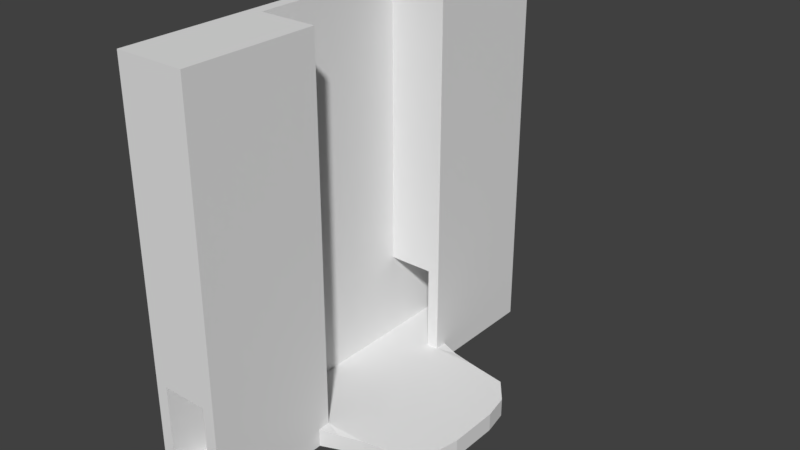 # Source: Scene.blend  (saved by Blender 2.79.0; exported with 4.5.12 LTS)
import bpy
from mathutils import Matrix  # noqa: F401  (used for matrix-valued properties, if any)

bpy.ops.wm.read_factory_settings(use_empty=True)
scene = bpy.context.scene
scene.name = 'Scene'

# ---- collections
col_collection_1 = bpy.data.collections.new('Collection 1'); scene.collection.children.link(col_collection_1)

# ---- materials (node trees are filled in below, after node groups)
mat_material_001 = bpy.data.materials.new('Material.001')
mat_material_001.alpha_threshold = 0.0
mat_material_001.use_transparent_shadow = False
mat_material_001.roughness = 0.5

# ---- material node trees

# ---- world
world_world = bpy.data.worlds.new('World'); scene.world = world_world
world_world.color = (0.05088, 0.05088, 0.05088)
world_world.use_sun_shadow = False
world_world.sun_shadow_jitter_overblur = 0.0
world_world.cycles.sampling_method = 'MANUAL'

# ---- meshes
me_cube_001 = bpy.data.meshes.new('Cube.001')
me_cube_001.from_pydata([(-1.5, -2.0, -0.2), (-1.5, -2.0, 0.2), (-1.5, 2.0, -0.2), (-1.5, 2.0, 0.2), (0.3976, -1.87, -0.1743), (0.3976, -1.87, 0.1743), (0.3976, 1.87, -0.1743), (0.3976, 1.87, 0.1743), (0.0, 2.0, -0.2), (0.0, 2.0, 0.2), (0.0, -2.0, -0.2), (0.0, -2.0, 0.2), (-1.5, 1.734, -0.2), (-1.5, -1.734, -0.2), (-1.5, -1.734, 0.2), (-1.5, 1.734, 0.2), (0.9315, -1.734, -0.2), (0.9315, 1.734, -0.2), (0.9315, 1.734, 0.2), (0.9315, -1.734, 0.2), (0.0, 1.734, 0.2), (0.0, -1.734, 0.2), (0.0, 1.734, -0.2), (0.0, -1.734, -0.2), (-0.2596, 2.0, -0.2), (-1.24, 2.0, -0.2), (-0.2596, -2.0, 0.2), (-1.24, -2.0, 0.2), (-1.24, 2.0, 0.2), (-0.2596, 2.0, 0.2), (-1.24, -2.0, -0.2), (-0.2596, -2.0, -0.2), (-0.2596, 1.734, -0.2), (-1.24, 1.734, -0.2), (-0.2596, -1.734, -0.2), (-1.24, -1.734, -0.2), (-1.24, 1.734, 0.2), (-0.2596, 1.734, 0.2), (-1.24, -1.734, 0.2), (-0.2596, -1.734, 0.2), (-1.5, 1.734, 8.289), (-1.5, 2.0, 8.289), (-1.24, -2.0, 8.289), (-1.5, -2.0, 8.289), (-0.2596, 2.0, 8.289), (0.0, 2.0, 8.289), (0.0, -1.734, 8.289), (0.0, -2.0, 8.289), (-1.5, -1.734, 8.289), (0.0, 1.734, 8.289), (-0.2596, 1.734, 8.289), (-0.2596, -1.734, 8.289), (-0.2596, -2.0, 8.289), (-1.24, 2.0, 8.289), (-1.24, 1.734, 8.289), (-1.24, -1.734, 8.289), (-1.5, 1.734, 2.042), (-1.5, 2.0, 2.042), (-1.24, 2.0, 2.042), (-1.24, 1.734, 2.042), (-0.2596, 2.0, 2.042), (0.0, 2.0, 2.042), (0.0, 1.734, 2.042), (-0.2596, 1.734, 2.042), (-0.2596, -2.0, 2.042), (-0.2596, -1.734, 2.042), (0.0, -1.734, 2.042), (0.0, -2.0, 2.042), (-1.5, -1.734, 2.042), (-1.24, -1.734, 2.042), (-1.24, -2.0, 2.042), (-1.5, -2.0, 2.042), (1.801, -1.589, -0.2), (1.801, 1.589, -0.2), (1.801, 1.589, 0.2), (1.801, -1.589, 0.2), (2.18, -1.101, -0.2), (2.18, 1.101, -0.2), (2.18, 1.101, 0.2), (2.18, -1.101, 0.2), (2.284, -0.5465, -0.2), (2.284, 0.5465, -0.2), (2.284, 0.5465, 0.2), (2.284, -0.5465, 0.2), (-1.5, -4.575, -0.2), (-1.5, -4.575, 0.2), (-1.5, 4.575, 0.2), (-1.5, 4.575, -0.2), (-1.24, 4.575, -0.2), (-1.24, -4.575, 0.2), (-0.2596, 4.575, 0.2), (0.0, 4.575, 0.2), (-0.2596, -4.575, -0.2), (0.0, -4.575, -0.2), (0.0, -4.575, 0.2), (0.0, 4.575, -0.2), (-0.2596, 4.575, -0.2), (-0.2596, -4.575, 0.2), (-1.24, 4.575, 0.2), (-1.24, -4.575, -0.2), (-1.24, -4.575, 8.289), (-1.5, -4.575, 8.289), (-0.2596, 4.575, 8.289), (0.0, 4.575, 8.289), (0.0, -4.575, 8.289), (-0.2596, -4.575, 8.289), (-1.5, 4.575, 8.289), (-1.24, 4.575, 8.289), (-0.2596, -4.575, 2.042), (-0.2596, 4.575, 2.042), (0.0, 4.575, 2.042), (-1.24, -4.575, 2.042), (-1.5, -4.575, 2.042), (0.0, -4.575, 2.042), (-1.5, 4.575, 2.042), (-1.24, 4.575, 2.042)], [], [(12, 15, 3, 2), (8, 9, 7, 6), (16, 19, 5, 4), (70, 64, 108, 111), (23, 16, 4, 10), (56, 68, 48, 40), (19, 21, 11, 5), (34, 23, 10, 31), (4, 5, 11, 10), (0, 30, 99, 84), (24, 8, 22, 32), (32, 22, 23, 34), (7, 9, 20, 18), (18, 20, 21, 19), (62, 61, 45, 49), (36, 59, 69, 38), (8, 6, 17, 22), (22, 17, 16, 23), (6, 7, 18, 17), (17, 18, 74, 73), (0, 1, 14, 13), (13, 14, 15, 12), (20, 37, 39, 21), (37, 36, 38, 39), (45, 61, 110, 103), (29, 28, 36, 37), (12, 33, 35, 13), (33, 32, 34, 35), (2, 25, 33, 12), (25, 24, 32, 33), (11, 67, 113, 94), (29, 60, 109, 90), (13, 35, 30, 0), (35, 34, 31, 30), (28, 29, 90, 98), (39, 38, 27, 26), (64, 26, 97, 108), (43, 71, 112, 101), (55, 48, 43, 42), (53, 41, 40, 54), (45, 44, 50, 49), (46, 51, 52, 47), (64, 70, 69, 65), (63, 62, 49, 50), (68, 71, 43, 48), (66, 65, 51, 46), (67, 66, 46, 47), (26, 27, 89, 97), (57, 56, 40, 41), (59, 63, 50, 54), (53, 44, 102, 107), (9, 8, 95, 91), (58, 60, 63, 59), (54, 40, 48, 55), (59, 54, 55, 69), (36, 28, 58, 59), (27, 70, 111, 89), (3, 15, 56, 57), (29, 37, 63, 60), (37, 20, 62, 63), (71, 1, 85, 112), (20, 9, 61, 62), (50, 44, 53, 54), (24, 25, 88, 96), (10, 11, 94, 93), (11, 21, 66, 67), (21, 39, 65, 66), (39, 26, 64, 65), (41, 53, 107, 106), (14, 1, 71, 68), (27, 38, 69, 70), (14, 68, 56, 15), (52, 51, 55, 42), (65, 69, 55, 51), (73, 74, 78, 77), (18, 19, 75, 74), (16, 17, 73, 72), (19, 16, 72, 75), (76, 77, 81, 80), (72, 73, 77, 76), (75, 72, 76, 79), (74, 75, 79, 78), (81, 82, 83, 80), (79, 76, 80, 83), (78, 79, 83, 82), (77, 78, 82, 81), (99, 89, 85, 84), (96, 90, 91, 95), (110, 109, 102, 103), (87, 86, 98, 88), (88, 98, 90, 96), (108, 105, 100, 111), (93, 94, 97, 92), (92, 97, 89, 99), (108, 113, 104, 105), (112, 111, 100, 101), (115, 114, 106, 107), (98, 86, 114, 115), (91, 90, 109, 110), (109, 115, 107, 102), (97, 94, 113, 108), (85, 89, 111, 112), (42, 43, 101, 100), (67, 47, 104, 113), (30, 31, 92, 99), (44, 45, 103, 102), (3, 57, 114, 86), (52, 42, 100, 105), (58, 28, 98, 115), (31, 10, 93, 92), (1, 0, 84, 85), (61, 9, 91, 110), (57, 41, 106, 114), (2, 3, 86, 87), (60, 58, 115, 109), (47, 52, 105, 104), (8, 24, 96, 95), (25, 2, 87, 88)])
_uv = me_cube_001.uv_layers.new(name='UVMap')
_uv.uv.foreach_set('vector', [0.7088, 0.2051, 0.68, 0.2051, 0.68, 0.1859, 0.7088, 0.1859, 0.8098, 0.8447, 0.8385, 0.8447, 0.8367, 0.8739, 0.8116, 0.8739, 0.02876, 0.9339, 7.499e-09, 0.9339, 0.001845, 0.8949, 0.02691, 0.8949, 0.9881, 0.8465, 0.9176, 0.8465, 0.9176, 0.6606, 0.9881, 0.6606, 0.1642, 0.2051, 0.09723, 0.2051, 0.1356, 0.1953, 0.1642, 0.1859, 0.5476, 0.2051, 0.5476, 0.4555, 0.5254, 0.4555, 0.5254, 0.2051, 0.3693, 0.4555, 0.4362, 0.4555, 0.4362, 0.4747, 0.4077, 0.4653, 0.1829, 0.2051, 0.1642, 0.2051, 0.1642, 0.1859, 0.1829, 0.1859, 0.02691, 0.8949, 0.001845, 0.8949, 0.0, 0.8657, 0.02876, 0.8657, 0.272, 0.1859, 0.2534, 0.1859, 0.2534, 0.0, 0.272, 0.0, 0.1829, 0.4747, 0.1642, 0.4747, 0.1642, 0.4555, 0.1829, 0.4555, 0.1829, 0.4555, 0.1642, 0.4555, 0.1642, 0.2051, 0.1829, 0.2051, 0.4077, 0.1953, 0.4362, 0.1859, 0.4362, 0.2051, 0.3693, 0.2051, 0.3693, 0.2051, 0.4362, 0.2051, 0.4362, 0.4555, 0.3693, 0.4555, 0.7126, 0.4955, 0.7126, 0.5406, 0.435, 0.5377, 0.435, 0.4925, 0.7088, 0.2051, 0.8413, 0.2051, 0.8413, 0.4555, 0.7088, 0.4555, 0.1642, 0.4747, 0.1356, 0.4653, 0.09723, 0.4555, 0.1642, 0.4555, 0.1642, 0.4555, 0.09723, 0.4555, 0.09723, 0.2051, 0.1642, 0.2051, 0.8116, 0.8739, 0.8367, 0.8739, 0.8385, 0.9129, 0.8098, 0.9129, 0.8098, 0.9129, 0.8385, 0.9129, 0.8385, 0.9762, 0.8098, 0.9762, 0.7088, 0.4747, 0.68, 0.4747, 0.68, 0.4555, 0.7088, 0.4555, 0.7088, 0.4555, 0.68, 0.4555, 0.68, 0.2051, 0.7088, 0.2051, 0.4362, 0.2051, 0.4549, 0.2051, 0.4549, 0.4555, 0.4362, 0.4555, 0.4549, 0.2051, 0.5254, 0.2051, 0.5254, 0.4555, 0.4549, 0.4555, 0.435, 0.5377, 0.8932, 0.5377, 0.8932, 0.9747, 0.435, 0.9747, 0.4549, 0.1859, 0.5254, 0.1859, 0.5254, 0.2051, 0.4549, 0.2051, 0.272, 0.4555, 0.2534, 0.4555, 0.2534, 0.2051, 0.272, 0.2051, 0.2534, 0.4555, 0.1829, 0.4555, 0.1829, 0.2051, 0.2534, 0.2051, 0.272, 0.4747, 0.2534, 0.4747, 0.2534, 0.4555, 0.272, 0.4555, 0.2534, 0.4747, 0.1829, 0.4747, 0.1829, 0.4555, 0.2534, 0.4555, 0.1546, 0.8465, 0.02214, 0.8465, 0.02214, 0.6606, 0.1546, 0.6606, 0.4992, 0.8465, 0.3667, 0.8465, 0.3667, 0.6606, 0.4992, 0.6606, 0.272, 0.2051, 0.2534, 0.2051, 0.2534, 0.1859, 0.272, 0.1859, 0.2534, 0.2051, 0.1829, 0.2051, 0.1829, 0.1859, 0.2534, 0.1859, 0.5254, 0.1859, 0.4549, 0.1859, 0.4549, 3.443e-08, 0.5254, 0.0, 0.4549, 0.4555, 0.5254, 0.4555, 0.5254, 0.4747, 0.4549, 0.4747, 0.4992, 0.6798, 0.6317, 0.6798, 0.6317, 0.8657, 0.4992, 0.8657, 0.5254, 0.4747, 0.5476, 0.4747, 0.5476, 0.6606, 0.5254, 0.6606, 0.639, 0.3045, 0.6114, 0.3045, 0.6114, 0.276, 0.639, 0.276, 0.639, 0.7045, 0.6114, 0.7045, 0.6114, 0.676, 0.639, 0.676, 0.7714, 0.7045, 0.7437, 0.7045, 0.7437, 0.676, 0.7714, 0.676, 0.955, 0.3045, 0.9273, 0.3045, 0.9273, 0.276, 0.955, 0.276, 0.9176, 0.8465, 0.9881, 0.8465, 0.9881, 0.8657, 0.9176, 0.8657, 0.7985, 0.6, 0.8172, 0.6, 0.8098, 1.0, 0.7911, 1.0, 0.5476, 0.4555, 0.5476, 0.4747, 0.5254, 0.4747, 0.5254, 0.4555, 0.7207, 0.867, 0.7021, 0.867, 0.7021, 0.4633, 0.7207, 0.4633, 0.4435, 0.9327, 0.4435, 0.9778, 0.003921, 0.9747, 0.003921, 0.9296, 0.4549, 0.4747, 0.5254, 0.4747, 0.5254, 0.6606, 0.4549, 0.6606, 0.5476, 0.1859, 0.5476, 0.2051, 0.5254, 0.2051, 0.5254, 0.1859, 0.722, 0.7034, 0.7924, 0.7034, 0.7911, 1.0, 0.7207, 1.0, 0.639, 0.7045, 0.7437, 0.7045, 0.7437, 0.9804, 0.639, 0.9804, 0.338, 0.6798, 0.3667, 0.6798, 0.3667, 0.8657, 0.338, 0.8657, 0.9176, 0.6798, 0.8471, 0.6798, 0.8471, 0.6606, 0.9176, 0.6606, 0.639, 0.676, 0.6114, 0.676, 0.6114, 0.3045, 0.639, 0.3045, 0.5785, 0.3045, 0.9617, 0.3107, 0.9617, 0.6822, 0.5785, 0.676, 0.7088, 0.2051, 0.7088, 0.1859, 0.8413, 0.1859, 0.8413, 0.2051, 0.7088, 0.4747, 0.8413, 0.4747, 0.8413, 0.6606, 0.7088, 0.6606, 0.68, 0.1859, 0.68, 0.2051, 0.5476, 0.2051, 0.5476, 0.1859, 0.4992, 0.8465, 0.4992, 0.8657, 0.3667, 0.8657, 0.3667, 0.8465, 0.7911, 0.8447, 0.8098, 0.8447, 0.8098, 0.9778, 0.7911, 0.9778, 0.5476, 0.4747, 0.68, 0.4747, 0.68, 0.6606, 0.5476, 0.6606, 0.338, 0.6606, 0.338, 0.6798, 0.2055, 0.6798, 0.2055, 0.6606, 0.7437, 0.676, 0.7437, 0.7045, 0.639, 0.7045, 0.639, 0.676, 0.1829, 0.4747, 0.2534, 0.4747, 0.2534, 0.6606, 0.1829, 0.6606, 0.1834, 0.8465, 0.1546, 0.8465, 0.1546, 0.6606, 0.1834, 0.6606, 0.1546, 0.8465, 0.1546, 0.8657, 0.02214, 0.8657, 0.02214, 0.8465, 0.7207, 1.0, 0.7021, 1.0, 0.7021, 0.867, 0.7207, 0.867, 0.6317, 0.6606, 0.6317, 0.6798, 0.4992, 0.6798, 0.4992, 0.6606, 0.6114, 0.7045, 0.639, 0.7045, 0.639, 0.9804, 0.6114, 0.9804, 0.68, 0.4555, 0.68, 0.4747, 0.5476, 0.4747, 0.5476, 0.4555, 0.7088, 0.4747, 0.7088, 0.4555, 0.8413, 0.4555, 0.8413, 0.4747, 0.68, 0.4555, 0.5476, 0.4555, 0.5476, 0.2051, 0.68, 0.2051, 0.9273, 0.276, 0.9273, 0.3045, 0.639, 0.3045, 0.639, 0.276, 0.7021, 0.867, 0.6317, 0.867, 0.6267, 0.4953, 0.6972, 0.4953, 0.9712, 0.0, 1.0, 8.607e-09, 1.0, 0.03525, 0.9712, 0.03525, 0.3693, 0.2051, 0.3693, 0.4555, 0.3067, 0.4451, 0.3067, 0.2156, 0.09723, 0.2051, 0.09723, 0.4555, 0.03468, 0.4451, 0.03468, 0.2156, 7.499e-09, 0.9339, 0.02876, 0.9339, 0.02876, 0.9972, 9.642e-09, 0.9972, 0.007432, 0.2508, 0.007432, 0.4098, 0.0, 0.3698, 1.714e-08, 0.2909, 0.03468, 0.2156, 0.03468, 0.4451, 0.007432, 0.4098, 0.007432, 0.2508, 1.0, 0.2295, 0.9712, 0.2295, 0.9712, 0.1942, 1.0, 0.1942, 0.3067, 0.2156, 0.3067, 0.4451, 0.2795, 0.4098, 0.2795, 0.2508, 0.9712, 0.07529, 1.0, 0.07529, 1.0, 0.1542, 0.9712, 0.1542, 1.0, 0.1942, 0.9712, 0.1942, 0.9712, 0.1542, 1.0, 0.1542, 0.2795, 0.2508, 0.2795, 0.4098, 0.272, 0.3698, 0.272, 0.2909, 0.9712, 0.03525, 1.0, 0.03525, 1.0, 0.07529, 0.9712, 0.07529, 0.758, 0.6606, 0.758, 0.6895, 0.7394, 0.6895, 0.7394, 0.6606, 0.7207, 0.8447, 0.7207, 0.8159, 0.7394, 0.8159, 0.7394, 0.8447, 0.7394, 0.6829, 0.7207, 0.6829, 0.7207, 0.6606, 0.7394, 0.6606, 0.6317, 0.8447, 0.6317, 0.8159, 0.6503, 0.8159, 0.6503, 0.8447, 0.6503, 0.8447, 0.6503, 0.8159, 0.7207, 0.8159, 0.7207, 0.8447, 0.8284, 0.8225, 0.8284, 0.8447, 0.758, 0.8447, 0.758, 0.8225, 0.8471, 0.6606, 0.8471, 0.6895, 0.8284, 0.6895, 0.8284, 0.6606, 0.8284, 0.6606, 0.8284, 0.6895, 0.758, 0.6895, 0.758, 0.6606, 0.8284, 0.8225, 0.8471, 0.8225, 0.8471, 0.8447, 0.8284, 0.8447, 0.7394, 0.8225, 0.758, 0.8225, 0.758, 0.8447, 0.7394, 0.8447, 0.6503, 0.6829, 0.6317, 0.6829, 0.6317, 0.6606, 0.6503, 0.6606, 0.6503, 0.8159, 0.6317, 0.8159, 0.6317, 0.6829, 0.6503, 0.6829, 0.7394, 0.8159, 0.7207, 0.8159, 0.7207, 0.6829, 0.7394, 0.6829, 0.7207, 0.6829, 0.6503, 0.6829, 0.6503, 0.6606, 0.7207, 0.6606, 0.8284, 0.6895, 0.8471, 0.6895, 0.8471, 0.8225, 0.8284, 0.8225, 0.7394, 0.6895, 0.758, 0.6895, 0.758, 0.8225, 0.7394, 0.8225, 0.639, 0.276, 0.6114, 0.276, 0.6114, 0.0001612, 0.639, 0.0001613, 0.4528, 0.9265, 0.003921, 0.9296, 0.003921, 0.4925, 0.4528, 0.4894, 0.2534, 0.1859, 0.1829, 0.1859, 0.1829, 0.0, 0.2534, 0.0, 0.7437, 0.7045, 0.7714, 0.7045, 0.7714, 0.9804, 0.7437, 0.9804, 0.68, 0.1859, 0.5476, 0.1859, 0.5476, 0.0, 0.68, 0.0, 0.9273, 0.276, 0.639, 0.276, 0.639, 0.0001613, 0.9273, 0.0001612, 0.8413, 0.1859, 0.7088, 0.1859, 0.7088, 0.0, 0.8413, 0.0, 0.1829, 0.1859, 0.1642, 0.1859, 0.1642, 0.0, 0.1829, 0.0, 0.68, 0.4747, 0.7088, 0.4747, 0.7088, 0.6606, 0.68, 0.6606, 0.2055, 0.6798, 0.338, 0.6798, 0.338, 0.8657, 0.2055, 0.8657, 0.5476, 0.1859, 0.5254, 0.1859, 0.5254, 0.0, 0.5476, 0.0, 0.7088, 0.1859, 0.68, 0.1859, 0.68, 0.0, 0.7088, 0.0, 0.8471, 0.6798, 0.9176, 0.6798, 0.9176, 0.8657, 0.8471, 0.8657, 0.955, 0.276, 0.9273, 0.276, 0.9273, 0.0001612, 0.955, 0.0001612, 0.1642, 0.4747, 0.1829, 0.4747, 0.1829, 0.6606, 0.1642, 0.6606, 0.2534, 0.4747, 0.272, 0.4747, 0.272, 0.6606, 0.2534, 0.6606])
me_cube_001.materials.append(mat_material_001)
me_cube_001.use_remesh_preserve_volume = False
me_cube_001.use_remesh_preserve_attributes = False
me_cube_001.use_mirror_vertex_groups = False
me_cube_001.update()

# ---- objects
ob_cube = bpy.data.objects.new('Cube', me_cube_001)

# ---- transforms, parenting, visibility, modifiers, constraints
ob_cube.location = (0.0, 0.0, 0.0)
ob_cube.lineart.crease_threshold = 0.0

# ---- collection membership
col_collection_1.objects.link(ob_cube)

# ---- scene / render settings (as saved in the file)
scene.frame_start = 1; scene.frame_end = 250; scene.frame_set(1)
scene.render.engine = 'BLENDER_EEVEE_NEXT'
scene.render.resolution_percentage = 50
scene.render.dither_intensity = 0.0
scene.cycles.use_denoising = False
scene.cycles.samples = 128
scene.cycles.sampling_pattern = 'TABULATED_SOBOL'
scene.cycles.use_adaptive_sampling = False
scene.cycles.use_light_tree = False
scene.cycles.blur_glossy = 0.0
scene.cycles.sample_clamp_indirect = 0.0
scene.view_settings.view_transform = 'Standard'
bpy.context.view_layer.update()

# ---- added for rendering (the .blend has no active camera and no usable light): camera, sun
cam_auto = bpy.data.cameras.new('AutoCamera')
cam_auto.lens = 50.0
cam_auto.sensor_width = 36.0
cam_auto.clip_end = 1000.0
ob_auto_camera = bpy.data.objects.new('AutoCamera', cam_auto)
scene.collection.objects.link(ob_auto_camera)
ob_auto_camera.location = (12.4592, -14.4807, 13.6983)
ob_auto_camera.rotation_euler = (1.09748, -7.21219e-08, 0.694738)
scene.camera = ob_auto_camera
light_auto_sun = bpy.data.lights.new('AutoSun', 'SUN')
light_auto_sun.energy = 3.0
light_auto_sun.angle = 0.0523599
ob_auto_sun = bpy.data.objects.new('AutoSun', light_auto_sun)
scene.collection.objects.link(ob_auto_sun)
ob_auto_sun.rotation_euler = (0.872665, 0.174533, 0.523599)
bpy.context.view_layer.update()
